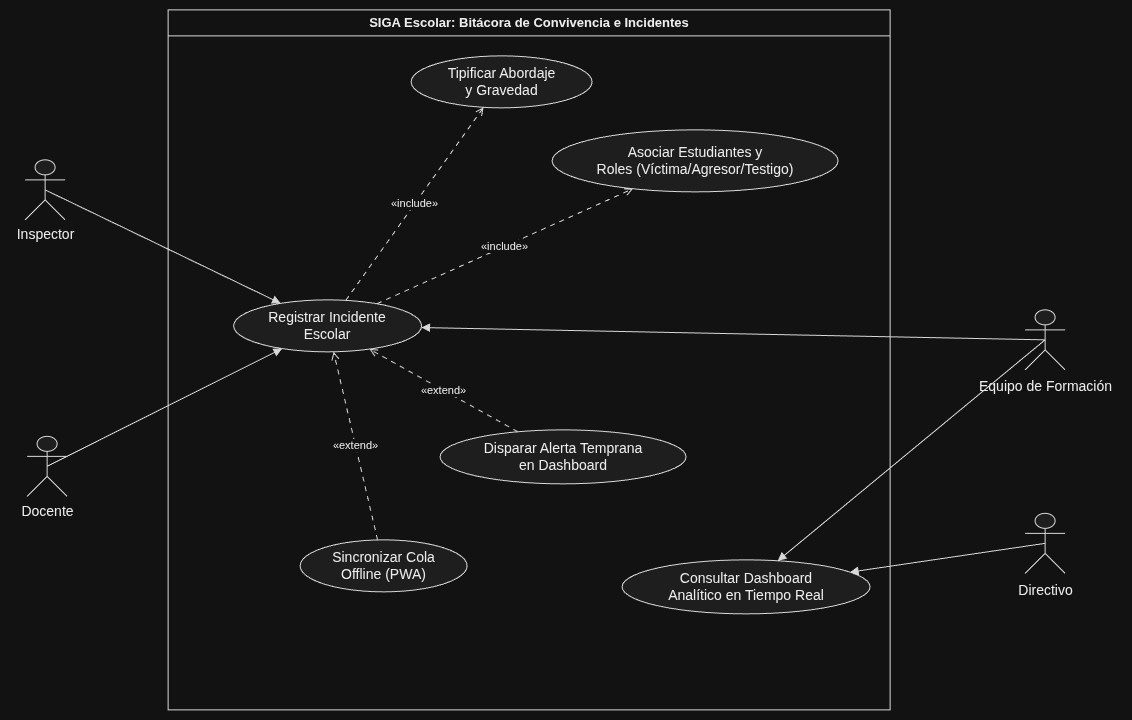

The diagram above was exported from draw.io. Its source (the exported page's mxGraphModel, read from the mxfile embedded in the PNG):
<mxGraphModel dx="1945" dy="956" grid="1" gridSize="10" guides="1" tooltips="1" connect="1" arrows="1" fold="1" page="1" pageScale="1" pageWidth="827" pageHeight="1169" math="0" shadow="0">
  <root>
    <mxCell id="0" />
    <mxCell id="1" parent="0" />
    <UserObject label="" plantUmlData="{&#10;  &quot;data&quot;: &quot;@startuml\nskinparam packageStyle rectangle\nskinparam shadowing false\n\nactor \&quot;Docente\&quot; as Doc\nactor \&quot;Inspector\&quot; as Insp\nactor \&quot;Equipo de Formación\&quot; as EF\nactor \&quot;Directivo\&quot; as Dir\n\nrectangle \&quot;SIGA Escolar: Bitácora de Convivencia e Incidentes\&quot; {\n  usecase \&quot;Registrar Incidente\\nEscolar\&quot; as CU301\n  usecase \&quot;Tipificar Abordaje\\ny Gravedad\&quot; as CU302\n  usecase \&quot;Asociar Estudiantes y\\nRoles (Víctima/Agresor/Testigo)\&quot; as CU303\n  usecase \&quot;Disparar Alerta Temprana\\nen Dashboard\&quot; as CU304\n  usecase \&quot;Consultar Dashboard\\nAnalítico en Tiempo Real\&quot; as CU305\n  usecase \&quot;Sincronizar Cola\\nOffline (PWA)\&quot; as CU306\n}\n\nDoc --&gt; CU301\nInsp --&gt; CU301\nEF --&gt; CU301\nEF --&gt; CU305\nDir --&gt; CU305\n\nCU301 ..&gt; CU302 : &lt;&lt;include&gt;&gt;\nCU301 ..&gt; CU303 : &lt;&lt;include&gt;&gt;\nCU304 ..&gt; CU301 : &lt;&lt;extend&gt;&gt;\nCU306 ..&gt; CU301 : &lt;&lt;extend&gt;&gt;\n@enduml&quot;,&#10;  &quot;config&quot;: null&#10;}" id="ujyOpYsm84lYv_U-yLIF-1">
      <mxCell connectable="0" parent="1" style="group;transparentBounds=1;editIcon=1;lockedGroup=0;groupPadding=10;" vertex="1">
        <mxGeometry as="geometry" />
      </mxCell>
    </UserObject>
    <UserObject label="SIGA Escolar: Bitácora de Convivencia e Incidentes" plantUmlId="rect_0" plantUmlBaseStyle="swimlane;collapsible=0;startSize=26;fillColor=none;strokeColor=#181818;fontColor=#000000;fontSize=13;fontStyle=1;whiteSpace=wrap;shadow=0;" plantUmlBaseValue="SIGA Escolar: Bitácora de Convivencia e Incidentes" id="ujyOpYsm84lYv_U-yLIF-2">
      <mxCell parent="ujyOpYsm84lYv_U-yLIF-1" style="swimlane;collapsible=0;startSize=26;fillColor=none;strokeColor=#181818;fontColor=#000000;fontSize=13;fontStyle=1;whiteSpace=wrap;shadow=0;" vertex="1">
        <mxGeometry height="700" width="722" x="538" y="370" as="geometry" />
      </mxCell>
    </UserObject>
    <UserObject label="Registrar Incidente&lt;br&gt;Escolar" plantUmlId="uc_1" plantUmlBaseStyle="ellipse;html=1;fillColor=#F1F1F1;strokeColor=#181818;whiteSpace=wrap;fontColor=#000000;fontSize=14;shadow=0;" plantUmlBaseValue="Registrar Incidente&lt;br&gt;Escolar" id="ujyOpYsm84lYv_U-yLIF-3">
      <mxCell parent="ujyOpYsm84lYv_U-yLIF-2" style="ellipse;html=1;fillColor=#F1F1F1;strokeColor=#181818;whiteSpace=wrap;fontColor=#000000;fontSize=14;shadow=0;" vertex="1">
        <mxGeometry height="52" width="188" x="65.5" y="290" as="geometry" />
      </mxCell>
    </UserObject>
    <UserObject label="Tipificar Abordaje&lt;br&gt;y Gravedad" plantUmlId="uc_2" plantUmlBaseStyle="ellipse;html=1;fillColor=#F1F1F1;strokeColor=#181818;whiteSpace=wrap;fontColor=#000000;fontSize=14;shadow=0;" plantUmlBaseValue="Tipificar Abordaje&lt;br&gt;y Gravedad" id="ujyOpYsm84lYv_U-yLIF-4">
      <mxCell parent="ujyOpYsm84lYv_U-yLIF-2" style="ellipse;html=1;fillColor=#F1F1F1;strokeColor=#181818;whiteSpace=wrap;fontColor=#000000;fontSize=14;shadow=0;" vertex="1">
        <mxGeometry height="52" width="181" x="243" y="46" as="geometry" />
      </mxCell>
    </UserObject>
    <UserObject label="Asociar Estudiantes y&lt;br&gt;Roles (Víctima/Agresor/Testigo)" plantUmlId="uc_3" plantUmlBaseStyle="ellipse;html=1;fillColor=#F1F1F1;strokeColor=#181818;whiteSpace=wrap;fontColor=#000000;fontSize=14;shadow=0;" plantUmlBaseValue="Asociar Estudiantes y&lt;br&gt;Roles (Víctima/Agresor/Testigo)" id="ujyOpYsm84lYv_U-yLIF-5">
      <mxCell parent="ujyOpYsm84lYv_U-yLIF-2" style="ellipse;html=1;fillColor=#F1F1F1;strokeColor=#181818;whiteSpace=wrap;fontColor=#000000;fontSize=14;shadow=0;" vertex="1">
        <mxGeometry height="62" width="286" x="384" y="120" as="geometry" />
      </mxCell>
    </UserObject>
    <UserObject label="Disparar Alerta Temprana&lt;br&gt;en Dashboard" plantUmlId="uc_4" plantUmlBaseStyle="ellipse;html=1;fillColor=#F1F1F1;strokeColor=#181818;whiteSpace=wrap;fontColor=#000000;fontSize=14;shadow=0;" plantUmlBaseValue="Disparar Alerta Temprana&lt;br&gt;en Dashboard" id="ujyOpYsm84lYv_U-yLIF-6">
      <mxCell parent="ujyOpYsm84lYv_U-yLIF-2" style="ellipse;html=1;fillColor=#F1F1F1;strokeColor=#181818;whiteSpace=wrap;fontColor=#000000;fontSize=14;shadow=0;" vertex="1">
        <mxGeometry height="54" width="246" x="272" y="420" as="geometry" />
      </mxCell>
    </UserObject>
    <UserObject label="Consultar Dashboard&lt;br&gt;Analítico en Tiempo Real" plantUmlId="uc_5" plantUmlBaseStyle="ellipse;html=1;fillColor=#F1F1F1;strokeColor=#181818;whiteSpace=wrap;fontColor=#000000;fontSize=14;shadow=0;" plantUmlBaseValue="Consultar Dashboard&lt;br&gt;Analítico en Tiempo Real" id="ujyOpYsm84lYv_U-yLIF-7">
      <mxCell parent="ujyOpYsm84lYv_U-yLIF-2" style="ellipse;html=1;fillColor=#F1F1F1;strokeColor=#181818;whiteSpace=wrap;fontColor=#000000;fontSize=14;shadow=0;" vertex="1">
        <mxGeometry height="54" width="248" x="454" y="550" as="geometry" />
      </mxCell>
    </UserObject>
    <UserObject label="Sincronizar Cola&lt;br&gt;Offline (PWA)" plantUmlId="uc_6" plantUmlBaseStyle="ellipse;html=1;fillColor=#F1F1F1;strokeColor=#181818;whiteSpace=wrap;fontColor=#000000;fontSize=14;shadow=0;" plantUmlBaseValue="Sincronizar Cola&lt;br&gt;Offline (PWA)" id="ujyOpYsm84lYv_U-yLIF-8">
      <mxCell parent="ujyOpYsm84lYv_U-yLIF-2" style="ellipse;html=1;fillColor=#F1F1F1;strokeColor=#181818;whiteSpace=wrap;fontColor=#000000;fontSize=14;shadow=0;" vertex="1">
        <mxGeometry height="52" width="167" x="132" y="530" as="geometry" />
      </mxCell>
    </UserObject>
    <UserObject label="«include»" plantUmlId="rel_20" plantUmlBaseStyle="endArrow=open;dashed=1;dashPattern=5 5;strokeColor=#181818;fontColor=#000000;fontSize=11;edgeStyle=none;rounded=0;html=1;curved=0;endSize=6;sourcePerimeterSpacing=0;targetPerimeterSpacing=0;" plantUmlBaseValue="«include»" id="ujyOpYsm84lYv_U-yLIF-22">
      <mxCell edge="1" parent="ujyOpYsm84lYv_U-yLIF-2" source="ujyOpYsm84lYv_U-yLIF-3" style="endArrow=open;dashed=1;dashPattern=5 5;strokeColor=#181818;fontColor=#000000;fontSize=11;edgeStyle=none;rounded=0;html=1;curved=0;endSize=6;sourcePerimeterSpacing=0;targetPerimeterSpacing=0;" target="ujyOpYsm84lYv_U-yLIF-4">
        <mxGeometry relative="1" as="geometry" />
      </mxCell>
    </UserObject>
    <UserObject label="«include»" plantUmlId="rel_21" plantUmlBaseStyle="endArrow=open;dashed=1;dashPattern=5 5;strokeColor=#181818;fontColor=#000000;fontSize=11;edgeStyle=none;rounded=0;html=1;curved=0;endSize=6;sourcePerimeterSpacing=0;targetPerimeterSpacing=0;" plantUmlBaseValue="«include»" id="ujyOpYsm84lYv_U-yLIF-23">
      <mxCell edge="1" parent="ujyOpYsm84lYv_U-yLIF-2" source="ujyOpYsm84lYv_U-yLIF-3" style="endArrow=open;dashed=1;dashPattern=5 5;strokeColor=#181818;fontColor=#000000;fontSize=11;edgeStyle=none;rounded=0;html=1;curved=0;endSize=6;sourcePerimeterSpacing=0;targetPerimeterSpacing=0;" target="ujyOpYsm84lYv_U-yLIF-5">
        <mxGeometry relative="1" as="geometry" />
      </mxCell>
    </UserObject>
    <UserObject label="«extend»" plantUmlId="rel_22" plantUmlBaseStyle="endArrow=open;dashed=1;dashPattern=5 5;strokeColor=#181818;fontColor=#000000;fontSize=11;edgeStyle=none;rounded=0;html=1;curved=0;endSize=6;sourcePerimeterSpacing=0;targetPerimeterSpacing=0;" plantUmlBaseValue="«extend»" id="ujyOpYsm84lYv_U-yLIF-24">
      <mxCell edge="1" parent="ujyOpYsm84lYv_U-yLIF-2" source="ujyOpYsm84lYv_U-yLIF-6" style="endArrow=open;dashed=1;dashPattern=5 5;strokeColor=#181818;fontColor=#000000;fontSize=11;edgeStyle=none;rounded=0;html=1;curved=0;endSize=6;sourcePerimeterSpacing=0;targetPerimeterSpacing=0;" target="ujyOpYsm84lYv_U-yLIF-3">
        <mxGeometry relative="1" as="geometry" />
      </mxCell>
    </UserObject>
    <UserObject label="«extend»" plantUmlId="rel_23" plantUmlBaseStyle="endArrow=open;dashed=1;dashPattern=5 5;strokeColor=#181818;fontColor=#000000;fontSize=11;edgeStyle=none;rounded=0;html=1;curved=0;endSize=6;sourcePerimeterSpacing=0;targetPerimeterSpacing=0;" plantUmlBaseValue="«extend»" id="ujyOpYsm84lYv_U-yLIF-25">
      <mxCell edge="1" parent="ujyOpYsm84lYv_U-yLIF-2" source="ujyOpYsm84lYv_U-yLIF-8" style="endArrow=open;dashed=1;dashPattern=5 5;strokeColor=#181818;fontColor=#000000;fontSize=11;edgeStyle=none;rounded=0;html=1;curved=0;endSize=6;sourcePerimeterSpacing=0;targetPerimeterSpacing=0;" target="ujyOpYsm84lYv_U-yLIF-3">
        <mxGeometry relative="1" as="geometry" />
      </mxCell>
    </UserObject>
    <UserObject label="" plantUmlId="actor_7" plantUmlBaseStyle="shape=umlActor;html=1;fillColor=#F1F1F1;strokeColor=#181818;fontColor=#000000;fontSize=14;shadow=0;" plantUmlBaseValue="" id="ujyOpYsm84lYv_U-yLIF-9">
      <mxCell parent="ujyOpYsm84lYv_U-yLIF-1" style="shape=umlActor;html=1;fillColor=#F1F1F1;strokeColor=#181818;fontColor=#000000;fontSize=14;shadow=0;" vertex="1">
        <mxGeometry height="60" width="40" x="397" y="796.5" as="geometry" />
      </mxCell>
    </UserObject>
    <UserObject label="Docente" plantUmlId="actorlbl_8" plantUmlBaseStyle="text;html=1;align=center;verticalAlign=top;fontColor=#000000;fontSize=14;" plantUmlBaseValue="Docente" id="ujyOpYsm84lYv_U-yLIF-10">
      <mxCell parent="ujyOpYsm84lYv_U-yLIF-1" style="text;html=1;align=center;verticalAlign=top;fontColor=#000000;fontSize=14;" vertex="1">
        <mxGeometry height="17" width="64" x="385" y="856.5" as="geometry" />
      </mxCell>
    </UserObject>
    <UserObject label="" plantUmlId="actor_9" plantUmlBaseStyle="shape=umlActor;html=1;fillColor=#F1F1F1;strokeColor=#181818;fontColor=#000000;fontSize=14;shadow=0;" plantUmlBaseValue="" id="ujyOpYsm84lYv_U-yLIF-11">
      <mxCell parent="ujyOpYsm84lYv_U-yLIF-1" style="shape=umlActor;html=1;fillColor=#F1F1F1;strokeColor=#181818;fontColor=#000000;fontSize=14;shadow=0;" vertex="1">
        <mxGeometry height="60" width="40" x="395" y="520" as="geometry" />
      </mxCell>
    </UserObject>
    <UserObject label="Inspector" plantUmlId="actorlbl_10" plantUmlBaseStyle="text;html=1;align=center;verticalAlign=top;fontColor=#000000;fontSize=14;" plantUmlBaseValue="Inspector" id="ujyOpYsm84lYv_U-yLIF-12">
      <mxCell parent="ujyOpYsm84lYv_U-yLIF-1" style="text;html=1;align=center;verticalAlign=top;fontColor=#000000;fontSize=14;" vertex="1">
        <mxGeometry height="17" width="70" x="380" y="580" as="geometry" />
      </mxCell>
    </UserObject>
    <UserObject label="" plantUmlId="actor_11" plantUmlBaseStyle="shape=umlActor;html=1;fillColor=#F1F1F1;strokeColor=#181818;fontColor=#000000;fontSize=14;shadow=0;" plantUmlBaseValue="" id="ujyOpYsm84lYv_U-yLIF-13">
      <mxCell parent="ujyOpYsm84lYv_U-yLIF-1" style="shape=umlActor;html=1;fillColor=#F1F1F1;strokeColor=#181818;fontColor=#000000;fontSize=14;shadow=0;" vertex="1">
        <mxGeometry height="60" width="40" x="1395" y="670" as="geometry" />
      </mxCell>
    </UserObject>
    <UserObject label="Equipo de Formación" plantUmlId="actorlbl_12" plantUmlBaseStyle="text;html=1;align=center;verticalAlign=top;fontColor=#000000;fontSize=14;" plantUmlBaseValue="Equipo de Formación" id="ujyOpYsm84lYv_U-yLIF-14">
      <mxCell parent="ujyOpYsm84lYv_U-yLIF-1" style="text;html=1;align=center;verticalAlign=top;fontColor=#000000;fontSize=14;" vertex="1">
        <mxGeometry height="17" width="154" x="1338" y="732" as="geometry" />
      </mxCell>
    </UserObject>
    <UserObject label="" plantUmlId="actor_13" plantUmlBaseStyle="shape=umlActor;html=1;fillColor=#F1F1F1;strokeColor=#181818;fontColor=#000000;fontSize=14;shadow=0;" plantUmlBaseValue="" id="ujyOpYsm84lYv_U-yLIF-15">
      <mxCell parent="ujyOpYsm84lYv_U-yLIF-1" style="shape=umlActor;html=1;fillColor=#F1F1F1;strokeColor=#181818;fontColor=#000000;fontSize=14;shadow=0;" vertex="1">
        <mxGeometry height="60" width="40" x="1395" y="873.5" as="geometry" />
      </mxCell>
    </UserObject>
    <UserObject label="Directivo" plantUmlId="actorlbl_14" plantUmlBaseStyle="text;html=1;align=center;verticalAlign=top;fontColor=#000000;fontSize=14;" plantUmlBaseValue="Directivo" id="ujyOpYsm84lYv_U-yLIF-16">
      <mxCell parent="ujyOpYsm84lYv_U-yLIF-1" style="text;html=1;align=center;verticalAlign=top;fontColor=#000000;fontSize=14;" vertex="1">
        <mxGeometry height="17" width="70" x="1380" y="935.5" as="geometry" />
      </mxCell>
    </UserObject>
    <UserObject label="" plantUmlId="rel_15" plantUmlBaseStyle="endArrow=block;endFill=1;strokeColor=#181818;fontColor=#000000;fontSize=11;edgeStyle=none;rounded=0;html=1;exitX=0.5;exitY=1.37;exitPerimeter=0;curved=0;endSize=6;sourcePerimeterSpacing=0;targetPerimeterSpacing=0;" plantUmlBaseValue="" id="ujyOpYsm84lYv_U-yLIF-17">
      <mxCell edge="1" parent="ujyOpYsm84lYv_U-yLIF-1" source="ujyOpYsm84lYv_U-yLIF-9" style="endArrow=block;endFill=1;strokeColor=#181818;fontColor=#000000;fontSize=11;edgeStyle=none;rounded=0;html=1;exitX=0.5;exitY=0.5;exitPerimeter=0;curved=0;endSize=6;sourcePerimeterSpacing=0;targetPerimeterSpacing=0;exitDx=0;exitDy=0;" target="ujyOpYsm84lYv_U-yLIF-3">
        <mxGeometry relative="1" as="geometry" />
      </mxCell>
    </UserObject>
    <UserObject label="" plantUmlId="rel_16" plantUmlBaseStyle="endArrow=block;endFill=1;strokeColor=#181818;fontColor=#000000;fontSize=11;edgeStyle=none;rounded=0;html=1;exitX=0.5;exitY=1.37;exitPerimeter=0;curved=0;endSize=6;sourcePerimeterSpacing=0;targetPerimeterSpacing=0;" plantUmlBaseValue="" id="ujyOpYsm84lYv_U-yLIF-18">
      <mxCell edge="1" parent="ujyOpYsm84lYv_U-yLIF-1" source="ujyOpYsm84lYv_U-yLIF-11" style="endArrow=block;endFill=1;strokeColor=#181818;fontColor=#000000;fontSize=11;edgeStyle=none;rounded=0;html=1;exitX=0.5;exitY=0.5;exitPerimeter=0;curved=0;endSize=6;sourcePerimeterSpacing=0;targetPerimeterSpacing=0;exitDx=0;exitDy=0;" target="ujyOpYsm84lYv_U-yLIF-3">
        <mxGeometry relative="1" as="geometry" />
      </mxCell>
    </UserObject>
    <UserObject label="" plantUmlId="rel_17" plantUmlBaseStyle="endArrow=block;endFill=1;strokeColor=#181818;fontColor=#000000;fontSize=11;edgeStyle=none;rounded=0;html=1;exitX=0.5;exitY=1.37;exitPerimeter=0;curved=0;endSize=6;sourcePerimeterSpacing=0;targetPerimeterSpacing=0;" plantUmlBaseValue="" id="ujyOpYsm84lYv_U-yLIF-19">
      <mxCell edge="1" parent="ujyOpYsm84lYv_U-yLIF-1" source="ujyOpYsm84lYv_U-yLIF-13" style="endArrow=block;endFill=1;strokeColor=#181818;fontColor=#000000;fontSize=11;edgeStyle=none;rounded=0;html=1;exitX=0.5;exitY=0.5;exitPerimeter=0;curved=0;endSize=6;sourcePerimeterSpacing=0;targetPerimeterSpacing=0;exitDx=0;exitDy=0;" target="ujyOpYsm84lYv_U-yLIF-3">
        <mxGeometry relative="1" as="geometry" />
      </mxCell>
    </UserObject>
    <UserObject label="" plantUmlId="rel_18" plantUmlBaseStyle="endArrow=block;endFill=1;strokeColor=#181818;fontColor=#000000;fontSize=11;edgeStyle=none;rounded=0;html=1;exitX=0.5;exitY=1.37;exitPerimeter=0;curved=0;endSize=6;sourcePerimeterSpacing=0;targetPerimeterSpacing=0;" plantUmlBaseValue="" id="ujyOpYsm84lYv_U-yLIF-20">
      <mxCell edge="1" parent="ujyOpYsm84lYv_U-yLIF-1" source="ujyOpYsm84lYv_U-yLIF-13" style="endArrow=block;endFill=1;strokeColor=#181818;fontColor=#000000;fontSize=11;edgeStyle=none;rounded=0;html=1;exitX=0.5;exitY=0.5;exitPerimeter=0;curved=0;endSize=6;sourcePerimeterSpacing=0;targetPerimeterSpacing=0;exitDx=0;exitDy=0;" target="ujyOpYsm84lYv_U-yLIF-7">
        <mxGeometry relative="1" as="geometry" />
      </mxCell>
    </UserObject>
    <UserObject label="" plantUmlId="rel_19" plantUmlBaseStyle="endArrow=block;endFill=1;strokeColor=#181818;fontColor=#000000;fontSize=11;edgeStyle=none;rounded=0;html=1;exitX=0.5;exitY=1.37;exitPerimeter=0;curved=0;endSize=6;sourcePerimeterSpacing=0;targetPerimeterSpacing=0;" plantUmlBaseValue="" id="ujyOpYsm84lYv_U-yLIF-21">
      <mxCell edge="1" parent="ujyOpYsm84lYv_U-yLIF-1" source="ujyOpYsm84lYv_U-yLIF-15" style="endArrow=block;endFill=1;strokeColor=#181818;fontColor=#000000;fontSize=11;edgeStyle=none;rounded=0;html=1;exitX=0.5;exitY=0.5;exitPerimeter=0;curved=0;endSize=6;sourcePerimeterSpacing=0;targetPerimeterSpacing=0;exitDx=0;exitDy=0;" target="ujyOpYsm84lYv_U-yLIF-7">
        <mxGeometry relative="1" as="geometry" />
      </mxCell>
    </UserObject>
  </root>
</mxGraphModel>